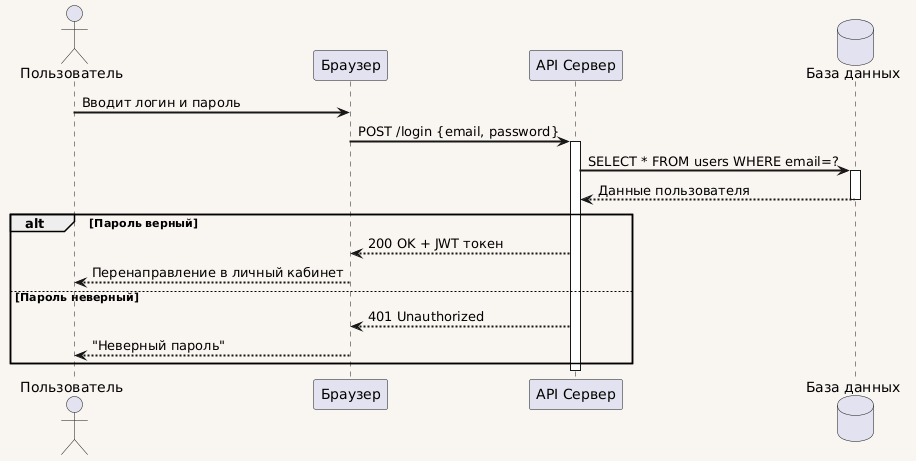

The diagram above was rendered by PlantUML. Its source (embedded in the PNG):
@startuml
skinparam backgroundColor #F9F5F0
skinparam sequenceArrowThickness 2

actor "Пользователь" as User
participant "Браузер" as Browser
participant "API Сервер" as API
database "База данных" as DB

User -> Browser : Вводит логин и пароль
Browser -> API : POST /login {email, password}
activate API

API -> DB : SELECT * FROM users WHERE email=?
activate DB
DB --> API : Данные пользователя
deactivate DB

alt Пароль верный
    API --> Browser : 200 OK + JWT токен
    Browser --> User : Перенаправление в личный кабинет
else Пароль неверный
    API --> Browser : 401 Unauthorized
    Browser --> User : "Неверный пароль"
end

deactivate API
@enduml